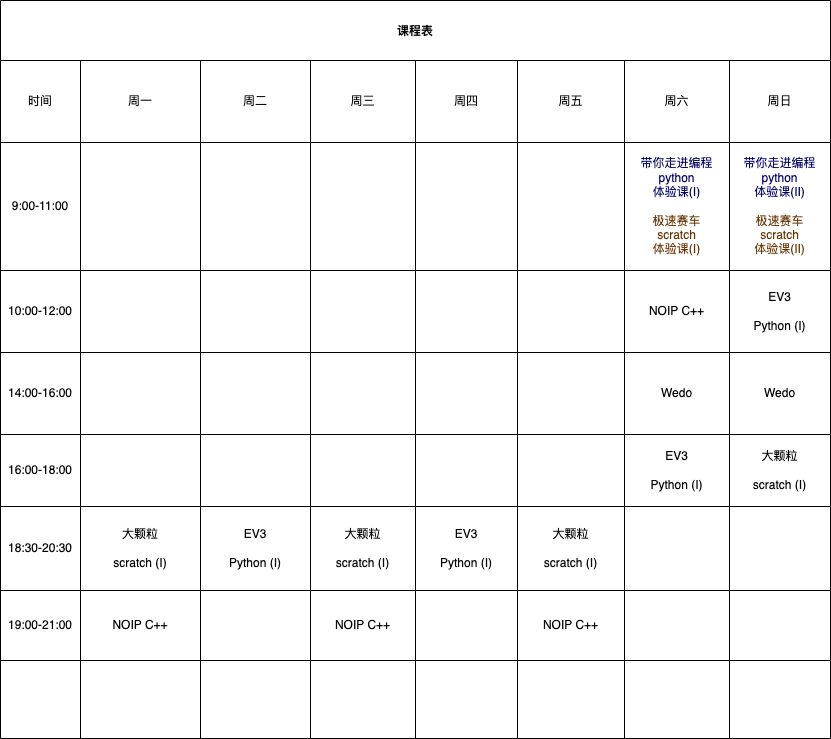

The diagram above was exported from draw.io. Its source (the exported page's mxGraphModel, read from the mxfile embedded in the PNG):
<mxGraphModel dx="458" dy="534" grid="1" gridSize="10" guides="1" tooltips="1" connect="1" arrows="1" fold="1" page="1" pageScale="1" pageWidth="827" pageHeight="1169" math="0" shadow="0">
  <root>
    <mxCell id="0" />
    <mxCell id="1" parent="0" />
    <mxCell id="150" value="课程表" style="shape=table;startSize=60;container=1;collapsible=0;childLayout=tableLayout;fontStyle=1" parent="1" vertex="1">
      <mxGeometry width="830" height="738" as="geometry" />
    </mxCell>
    <mxCell id="151" value="" style="shape=tableRow;horizontal=0;startSize=0;swimlaneHead=0;swimlaneBody=0;top=0;left=0;bottom=0;right=0;collapsible=0;dropTarget=0;fillColor=none;points=[[0,0.5],[1,0.5]];portConstraint=eastwest;" parent="150" vertex="1">
      <mxGeometry y="60" width="830" height="82" as="geometry" />
    </mxCell>
    <mxCell id="152" value="时间" style="shape=partialRectangle;html=1;whiteSpace=wrap;connectable=0;overflow=hidden;fillColor=none;top=0;left=0;bottom=0;right=0;pointerEvents=1;" parent="151" vertex="1">
      <mxGeometry width="80" height="82" as="geometry">
        <mxRectangle width="80" height="82" as="alternateBounds" />
      </mxGeometry>
    </mxCell>
    <mxCell id="153" value="周一" style="shape=partialRectangle;html=1;whiteSpace=wrap;connectable=0;overflow=hidden;fillColor=none;top=0;left=0;bottom=0;right=0;pointerEvents=1;" parent="151" vertex="1">
      <mxGeometry x="80" width="120" height="82" as="geometry">
        <mxRectangle width="120" height="82" as="alternateBounds" />
      </mxGeometry>
    </mxCell>
    <mxCell id="154" value="周二" style="shape=partialRectangle;html=1;whiteSpace=wrap;connectable=0;overflow=hidden;fillColor=none;top=0;left=0;bottom=0;right=0;pointerEvents=1;" parent="151" vertex="1">
      <mxGeometry x="200" width="110" height="82" as="geometry">
        <mxRectangle width="110" height="82" as="alternateBounds" />
      </mxGeometry>
    </mxCell>
    <mxCell id="155" value="周三" style="shape=partialRectangle;html=1;whiteSpace=wrap;connectable=0;overflow=hidden;fillColor=none;top=0;left=0;bottom=0;right=0;pointerEvents=1;" parent="151" vertex="1">
      <mxGeometry x="310" width="105" height="82" as="geometry">
        <mxRectangle width="105" height="82" as="alternateBounds" />
      </mxGeometry>
    </mxCell>
    <mxCell id="156" value="周四" style="shape=partialRectangle;html=1;whiteSpace=wrap;connectable=0;overflow=hidden;fillColor=none;top=0;left=0;bottom=0;right=0;pointerEvents=1;" parent="151" vertex="1">
      <mxGeometry x="415" width="102" height="82" as="geometry">
        <mxRectangle width="102" height="82" as="alternateBounds" />
      </mxGeometry>
    </mxCell>
    <mxCell id="157" value="周五" style="shape=partialRectangle;html=1;whiteSpace=wrap;connectable=0;overflow=hidden;fillColor=none;top=0;left=0;bottom=0;right=0;pointerEvents=1;" parent="151" vertex="1">
      <mxGeometry x="517" width="107" height="82" as="geometry">
        <mxRectangle width="107" height="82" as="alternateBounds" />
      </mxGeometry>
    </mxCell>
    <mxCell id="158" value="周六" style="shape=partialRectangle;html=1;whiteSpace=wrap;connectable=0;overflow=hidden;fillColor=none;top=0;left=0;bottom=0;right=0;pointerEvents=1;" parent="151" vertex="1">
      <mxGeometry x="624" width="105" height="82" as="geometry">
        <mxRectangle width="105" height="82" as="alternateBounds" />
      </mxGeometry>
    </mxCell>
    <mxCell id="159" value="周日" style="shape=partialRectangle;html=1;whiteSpace=wrap;connectable=0;overflow=hidden;fillColor=none;top=0;left=0;bottom=0;right=0;pointerEvents=1;" parent="151" vertex="1">
      <mxGeometry x="729" width="101" height="82" as="geometry">
        <mxRectangle width="101" height="82" as="alternateBounds" />
      </mxGeometry>
    </mxCell>
    <mxCell id="160" value="" style="shape=tableRow;horizontal=0;startSize=0;swimlaneHead=0;swimlaneBody=0;top=0;left=0;bottom=0;right=0;collapsible=0;dropTarget=0;fillColor=none;points=[[0,0.5],[1,0.5]];portConstraint=eastwest;" parent="150" vertex="1">
      <mxGeometry y="142" width="830" height="128" as="geometry" />
    </mxCell>
    <mxCell id="161" value="9:00-11:00" style="shape=partialRectangle;html=1;whiteSpace=wrap;connectable=0;overflow=hidden;fillColor=none;top=0;left=0;bottom=0;right=0;pointerEvents=1;" parent="160" vertex="1">
      <mxGeometry width="80" height="128" as="geometry">
        <mxRectangle width="80" height="128" as="alternateBounds" />
      </mxGeometry>
    </mxCell>
    <mxCell id="162" value="" style="shape=partialRectangle;html=1;whiteSpace=wrap;connectable=0;overflow=hidden;fillColor=none;top=0;left=0;bottom=0;right=0;pointerEvents=1;" parent="160" vertex="1">
      <mxGeometry x="80" width="120" height="128" as="geometry">
        <mxRectangle width="120" height="128" as="alternateBounds" />
      </mxGeometry>
    </mxCell>
    <mxCell id="163" value="" style="shape=partialRectangle;html=1;whiteSpace=wrap;connectable=0;overflow=hidden;fillColor=none;top=0;left=0;bottom=0;right=0;pointerEvents=1;" parent="160" vertex="1">
      <mxGeometry x="200" width="110" height="128" as="geometry">
        <mxRectangle width="110" height="128" as="alternateBounds" />
      </mxGeometry>
    </mxCell>
    <mxCell id="164" value="" style="shape=partialRectangle;html=1;whiteSpace=wrap;connectable=0;overflow=hidden;fillColor=none;top=0;left=0;bottom=0;right=0;pointerEvents=1;" parent="160" vertex="1">
      <mxGeometry x="310" width="105" height="128" as="geometry">
        <mxRectangle width="105" height="128" as="alternateBounds" />
      </mxGeometry>
    </mxCell>
    <mxCell id="165" value="" style="shape=partialRectangle;html=1;whiteSpace=wrap;connectable=0;overflow=hidden;fillColor=none;top=0;left=0;bottom=0;right=0;pointerEvents=1;" parent="160" vertex="1">
      <mxGeometry x="415" width="102" height="128" as="geometry">
        <mxRectangle width="102" height="128" as="alternateBounds" />
      </mxGeometry>
    </mxCell>
    <mxCell id="166" value="" style="shape=partialRectangle;html=1;whiteSpace=wrap;connectable=0;overflow=hidden;fillColor=none;top=0;left=0;bottom=0;right=0;pointerEvents=1;" parent="160" vertex="1">
      <mxGeometry x="517" width="107" height="128" as="geometry">
        <mxRectangle width="107" height="128" as="alternateBounds" />
      </mxGeometry>
    </mxCell>
    <mxCell id="167" value="&lt;font color=&quot;#000066&quot;&gt;带你走进编程&lt;br&gt;python&lt;br&gt;体验课(I)&lt;/font&gt;&lt;br&gt;&lt;br&gt;&lt;font color=&quot;#663300&quot;&gt;极速赛车&lt;br&gt;scratch&lt;br&gt;体验课(I)&lt;/font&gt;" style="shape=partialRectangle;html=1;whiteSpace=wrap;connectable=0;overflow=hidden;fillColor=none;top=0;left=0;bottom=0;right=0;pointerEvents=1;" parent="160" vertex="1">
      <mxGeometry x="624" width="105" height="128" as="geometry">
        <mxRectangle width="105" height="128" as="alternateBounds" />
      </mxGeometry>
    </mxCell>
    <mxCell id="168" value="&lt;font color=&quot;#000066&quot;&gt;带你走进编程&lt;br&gt;python&lt;br&gt;体验课(II)&lt;/font&gt;&lt;br&gt;&lt;br&gt;&lt;font color=&quot;#663300&quot;&gt;极速赛车&lt;br&gt;scratch&lt;br&gt;体验课(II)&lt;/font&gt;" style="shape=partialRectangle;html=1;whiteSpace=wrap;connectable=0;overflow=hidden;fillColor=none;top=0;left=0;bottom=0;right=0;pointerEvents=1;" parent="160" vertex="1">
      <mxGeometry x="729" width="101" height="128" as="geometry">
        <mxRectangle width="101" height="128" as="alternateBounds" />
      </mxGeometry>
    </mxCell>
    <mxCell id="169" value="" style="shape=tableRow;horizontal=0;startSize=0;swimlaneHead=0;swimlaneBody=0;top=0;left=0;bottom=0;right=0;collapsible=0;dropTarget=0;fillColor=none;points=[[0,0.5],[1,0.5]];portConstraint=eastwest;" parent="150" vertex="1">
      <mxGeometry y="270" width="830" height="82" as="geometry" />
    </mxCell>
    <mxCell id="170" value="10:00-12:00" style="shape=partialRectangle;html=1;whiteSpace=wrap;connectable=0;overflow=hidden;fillColor=none;top=0;left=0;bottom=0;right=0;pointerEvents=1;" parent="169" vertex="1">
      <mxGeometry width="80" height="82" as="geometry">
        <mxRectangle width="80" height="82" as="alternateBounds" />
      </mxGeometry>
    </mxCell>
    <mxCell id="171" value="" style="shape=partialRectangle;html=1;whiteSpace=wrap;connectable=0;overflow=hidden;fillColor=none;top=0;left=0;bottom=0;right=0;pointerEvents=1;" parent="169" vertex="1">
      <mxGeometry x="80" width="120" height="82" as="geometry">
        <mxRectangle width="120" height="82" as="alternateBounds" />
      </mxGeometry>
    </mxCell>
    <mxCell id="172" value="" style="shape=partialRectangle;html=1;whiteSpace=wrap;connectable=0;overflow=hidden;fillColor=none;top=0;left=0;bottom=0;right=0;pointerEvents=1;" parent="169" vertex="1">
      <mxGeometry x="200" width="110" height="82" as="geometry">
        <mxRectangle width="110" height="82" as="alternateBounds" />
      </mxGeometry>
    </mxCell>
    <mxCell id="173" value="" style="shape=partialRectangle;html=1;whiteSpace=wrap;connectable=0;overflow=hidden;fillColor=none;top=0;left=0;bottom=0;right=0;pointerEvents=1;" parent="169" vertex="1">
      <mxGeometry x="310" width="105" height="82" as="geometry">
        <mxRectangle width="105" height="82" as="alternateBounds" />
      </mxGeometry>
    </mxCell>
    <mxCell id="174" value="" style="shape=partialRectangle;html=1;whiteSpace=wrap;connectable=0;overflow=hidden;fillColor=none;top=0;left=0;bottom=0;right=0;pointerEvents=1;" parent="169" vertex="1">
      <mxGeometry x="415" width="102" height="82" as="geometry">
        <mxRectangle width="102" height="82" as="alternateBounds" />
      </mxGeometry>
    </mxCell>
    <mxCell id="175" value="" style="shape=partialRectangle;html=1;whiteSpace=wrap;connectable=0;overflow=hidden;fillColor=none;top=0;left=0;bottom=0;right=0;pointerEvents=1;" parent="169" vertex="1">
      <mxGeometry x="517" width="107" height="82" as="geometry">
        <mxRectangle width="107" height="82" as="alternateBounds" />
      </mxGeometry>
    </mxCell>
    <mxCell id="176" value="NOIP C++" style="shape=partialRectangle;html=1;whiteSpace=wrap;connectable=0;overflow=hidden;fillColor=none;top=0;left=0;bottom=0;right=0;pointerEvents=1;" parent="169" vertex="1">
      <mxGeometry x="624" width="105" height="82" as="geometry">
        <mxRectangle width="105" height="82" as="alternateBounds" />
      </mxGeometry>
    </mxCell>
    <mxCell id="177" value="EV3&lt;br&gt;&lt;br&gt;Python (I)" style="shape=partialRectangle;html=1;whiteSpace=wrap;connectable=0;overflow=hidden;fillColor=none;top=0;left=0;bottom=0;right=0;pointerEvents=1;" parent="169" vertex="1">
      <mxGeometry x="729" width="101" height="82" as="geometry">
        <mxRectangle width="101" height="82" as="alternateBounds" />
      </mxGeometry>
    </mxCell>
    <mxCell id="178" value="" style="shape=tableRow;horizontal=0;startSize=0;swimlaneHead=0;swimlaneBody=0;top=0;left=0;bottom=0;right=0;collapsible=0;dropTarget=0;fillColor=none;points=[[0,0.5],[1,0.5]];portConstraint=eastwest;" parent="150" vertex="1">
      <mxGeometry y="352" width="830" height="82" as="geometry" />
    </mxCell>
    <mxCell id="179" value="14:00-16:00" style="shape=partialRectangle;html=1;whiteSpace=wrap;connectable=0;overflow=hidden;fillColor=none;top=0;left=0;bottom=0;right=0;pointerEvents=1;" parent="178" vertex="1">
      <mxGeometry width="80" height="82" as="geometry">
        <mxRectangle width="80" height="82" as="alternateBounds" />
      </mxGeometry>
    </mxCell>
    <mxCell id="180" value="" style="shape=partialRectangle;html=1;whiteSpace=wrap;connectable=0;overflow=hidden;fillColor=none;top=0;left=0;bottom=0;right=0;pointerEvents=1;" parent="178" vertex="1">
      <mxGeometry x="80" width="120" height="82" as="geometry">
        <mxRectangle width="120" height="82" as="alternateBounds" />
      </mxGeometry>
    </mxCell>
    <mxCell id="181" value="" style="shape=partialRectangle;html=1;whiteSpace=wrap;connectable=0;overflow=hidden;fillColor=none;top=0;left=0;bottom=0;right=0;pointerEvents=1;" parent="178" vertex="1">
      <mxGeometry x="200" width="110" height="82" as="geometry">
        <mxRectangle width="110" height="82" as="alternateBounds" />
      </mxGeometry>
    </mxCell>
    <mxCell id="182" value="" style="shape=partialRectangle;html=1;whiteSpace=wrap;connectable=0;overflow=hidden;fillColor=none;top=0;left=0;bottom=0;right=0;pointerEvents=1;" parent="178" vertex="1">
      <mxGeometry x="310" width="105" height="82" as="geometry">
        <mxRectangle width="105" height="82" as="alternateBounds" />
      </mxGeometry>
    </mxCell>
    <mxCell id="183" value="" style="shape=partialRectangle;html=1;whiteSpace=wrap;connectable=0;overflow=hidden;fillColor=none;top=0;left=0;bottom=0;right=0;pointerEvents=1;" parent="178" vertex="1">
      <mxGeometry x="415" width="102" height="82" as="geometry">
        <mxRectangle width="102" height="82" as="alternateBounds" />
      </mxGeometry>
    </mxCell>
    <mxCell id="184" value="" style="shape=partialRectangle;html=1;whiteSpace=wrap;connectable=0;overflow=hidden;fillColor=none;top=0;left=0;bottom=0;right=0;pointerEvents=1;" parent="178" vertex="1">
      <mxGeometry x="517" width="107" height="82" as="geometry">
        <mxRectangle width="107" height="82" as="alternateBounds" />
      </mxGeometry>
    </mxCell>
    <mxCell id="185" value="Wedo" style="shape=partialRectangle;html=1;whiteSpace=wrap;connectable=0;overflow=hidden;fillColor=none;top=0;left=0;bottom=0;right=0;pointerEvents=1;" parent="178" vertex="1">
      <mxGeometry x="624" width="105" height="82" as="geometry">
        <mxRectangle width="105" height="82" as="alternateBounds" />
      </mxGeometry>
    </mxCell>
    <mxCell id="186" value="Wedo" style="shape=partialRectangle;html=1;whiteSpace=wrap;connectable=0;overflow=hidden;fillColor=none;top=0;left=0;bottom=0;right=0;pointerEvents=1;" parent="178" vertex="1">
      <mxGeometry x="729" width="101" height="82" as="geometry">
        <mxRectangle width="101" height="82" as="alternateBounds" />
      </mxGeometry>
    </mxCell>
    <mxCell id="187" value="" style="shape=tableRow;horizontal=0;startSize=0;swimlaneHead=0;swimlaneBody=0;top=0;left=0;bottom=0;right=0;collapsible=0;dropTarget=0;fillColor=none;points=[[0,0.5],[1,0.5]];portConstraint=eastwest;" parent="150" vertex="1">
      <mxGeometry y="434" width="830" height="72" as="geometry" />
    </mxCell>
    <mxCell id="188" value="16:00-18:00" style="shape=partialRectangle;html=1;whiteSpace=wrap;connectable=0;overflow=hidden;fillColor=none;top=0;left=0;bottom=0;right=0;pointerEvents=1;" parent="187" vertex="1">
      <mxGeometry width="80" height="72" as="geometry">
        <mxRectangle width="80" height="72" as="alternateBounds" />
      </mxGeometry>
    </mxCell>
    <mxCell id="189" value="" style="shape=partialRectangle;html=1;whiteSpace=wrap;connectable=0;overflow=hidden;fillColor=none;top=0;left=0;bottom=0;right=0;pointerEvents=1;" parent="187" vertex="1">
      <mxGeometry x="80" width="120" height="72" as="geometry">
        <mxRectangle width="120" height="72" as="alternateBounds" />
      </mxGeometry>
    </mxCell>
    <mxCell id="190" value="" style="shape=partialRectangle;html=1;whiteSpace=wrap;connectable=0;overflow=hidden;fillColor=none;top=0;left=0;bottom=0;right=0;pointerEvents=1;" parent="187" vertex="1">
      <mxGeometry x="200" width="110" height="72" as="geometry">
        <mxRectangle width="110" height="72" as="alternateBounds" />
      </mxGeometry>
    </mxCell>
    <mxCell id="191" value="" style="shape=partialRectangle;html=1;whiteSpace=wrap;connectable=0;overflow=hidden;fillColor=none;top=0;left=0;bottom=0;right=0;pointerEvents=1;" parent="187" vertex="1">
      <mxGeometry x="310" width="105" height="72" as="geometry">
        <mxRectangle width="105" height="72" as="alternateBounds" />
      </mxGeometry>
    </mxCell>
    <mxCell id="192" value="" style="shape=partialRectangle;html=1;whiteSpace=wrap;connectable=0;overflow=hidden;fillColor=none;top=0;left=0;bottom=0;right=0;pointerEvents=1;" parent="187" vertex="1">
      <mxGeometry x="415" width="102" height="72" as="geometry">
        <mxRectangle width="102" height="72" as="alternateBounds" />
      </mxGeometry>
    </mxCell>
    <mxCell id="193" value="" style="shape=partialRectangle;html=1;whiteSpace=wrap;connectable=0;overflow=hidden;fillColor=none;top=0;left=0;bottom=0;right=0;pointerEvents=1;" parent="187" vertex="1">
      <mxGeometry x="517" width="107" height="72" as="geometry">
        <mxRectangle width="107" height="72" as="alternateBounds" />
      </mxGeometry>
    </mxCell>
    <mxCell id="194" value="EV3&lt;br&gt;&lt;br&gt;Python (I)" style="shape=partialRectangle;html=1;whiteSpace=wrap;connectable=0;overflow=hidden;fillColor=none;top=0;left=0;bottom=0;right=0;pointerEvents=1;" parent="187" vertex="1">
      <mxGeometry x="624" width="105" height="72" as="geometry">
        <mxRectangle width="105" height="72" as="alternateBounds" />
      </mxGeometry>
    </mxCell>
    <mxCell id="195" value="大颗粒&lt;br&gt;&lt;br&gt;scratch (I)" style="shape=partialRectangle;html=1;whiteSpace=wrap;connectable=0;overflow=hidden;fillColor=none;top=0;left=0;bottom=0;right=0;pointerEvents=1;" parent="187" vertex="1">
      <mxGeometry x="729" width="101" height="72" as="geometry">
        <mxRectangle width="101" height="72" as="alternateBounds" />
      </mxGeometry>
    </mxCell>
    <mxCell id="196" value="" style="shape=tableRow;horizontal=0;startSize=0;swimlaneHead=0;swimlaneBody=0;top=0;left=0;bottom=0;right=0;collapsible=0;dropTarget=0;fillColor=none;points=[[0,0.5],[1,0.5]];portConstraint=eastwest;" parent="150" vertex="1">
      <mxGeometry y="506" width="830" height="84" as="geometry" />
    </mxCell>
    <mxCell id="197" value="18:30-20:30" style="shape=partialRectangle;html=1;whiteSpace=wrap;connectable=0;overflow=hidden;fillColor=none;top=0;left=0;bottom=0;right=0;pointerEvents=1;" parent="196" vertex="1">
      <mxGeometry width="80" height="84" as="geometry">
        <mxRectangle width="80" height="84" as="alternateBounds" />
      </mxGeometry>
    </mxCell>
    <mxCell id="198" value="大颗粒&lt;br&gt;&lt;br&gt;scratch (I)" style="shape=partialRectangle;html=1;whiteSpace=wrap;connectable=0;overflow=hidden;fillColor=none;top=0;left=0;bottom=0;right=0;pointerEvents=1;" parent="196" vertex="1">
      <mxGeometry x="80" width="120" height="84" as="geometry">
        <mxRectangle width="120" height="84" as="alternateBounds" />
      </mxGeometry>
    </mxCell>
    <mxCell id="199" value="EV3&lt;br&gt;&lt;br&gt;Python (I)" style="shape=partialRectangle;html=1;whiteSpace=wrap;connectable=0;overflow=hidden;fillColor=none;top=0;left=0;bottom=0;right=0;pointerEvents=1;" parent="196" vertex="1">
      <mxGeometry x="200" width="110" height="84" as="geometry">
        <mxRectangle width="110" height="84" as="alternateBounds" />
      </mxGeometry>
    </mxCell>
    <mxCell id="200" value="大颗粒&lt;br&gt;&lt;br&gt;scratch (I)" style="shape=partialRectangle;html=1;whiteSpace=wrap;connectable=0;overflow=hidden;fillColor=none;top=0;left=0;bottom=0;right=0;pointerEvents=1;" parent="196" vertex="1">
      <mxGeometry x="310" width="105" height="84" as="geometry">
        <mxRectangle width="105" height="84" as="alternateBounds" />
      </mxGeometry>
    </mxCell>
    <mxCell id="201" value="EV3&lt;br&gt;&lt;br&gt;Python (I)" style="shape=partialRectangle;html=1;whiteSpace=wrap;connectable=0;overflow=hidden;fillColor=none;top=0;left=0;bottom=0;right=0;pointerEvents=1;" parent="196" vertex="1">
      <mxGeometry x="415" width="102" height="84" as="geometry">
        <mxRectangle width="102" height="84" as="alternateBounds" />
      </mxGeometry>
    </mxCell>
    <mxCell id="202" value="大颗粒&lt;br&gt;&lt;br&gt;scratch (I)" style="shape=partialRectangle;html=1;whiteSpace=wrap;connectable=0;overflow=hidden;fillColor=none;top=0;left=0;bottom=0;right=0;pointerEvents=1;" parent="196" vertex="1">
      <mxGeometry x="517" width="107" height="84" as="geometry">
        <mxRectangle width="107" height="84" as="alternateBounds" />
      </mxGeometry>
    </mxCell>
    <mxCell id="203" value="" style="shape=partialRectangle;html=1;whiteSpace=wrap;connectable=0;overflow=hidden;fillColor=none;top=0;left=0;bottom=0;right=0;pointerEvents=1;" parent="196" vertex="1">
      <mxGeometry x="624" width="105" height="84" as="geometry">
        <mxRectangle width="105" height="84" as="alternateBounds" />
      </mxGeometry>
    </mxCell>
    <mxCell id="204" value="" style="shape=partialRectangle;html=1;whiteSpace=wrap;connectable=0;overflow=hidden;fillColor=none;top=0;left=0;bottom=0;right=0;pointerEvents=1;" parent="196" vertex="1">
      <mxGeometry x="729" width="101" height="84" as="geometry">
        <mxRectangle width="101" height="84" as="alternateBounds" />
      </mxGeometry>
    </mxCell>
    <mxCell id="205" value="" style="shape=tableRow;horizontal=0;startSize=0;swimlaneHead=0;swimlaneBody=0;top=0;left=0;bottom=0;right=0;collapsible=0;dropTarget=0;fillColor=none;points=[[0,0.5],[1,0.5]];portConstraint=eastwest;" parent="150" vertex="1">
      <mxGeometry y="590" width="830" height="70" as="geometry" />
    </mxCell>
    <mxCell id="206" value="19:00-21:00" style="shape=partialRectangle;html=1;whiteSpace=wrap;connectable=0;overflow=hidden;fillColor=none;top=0;left=0;bottom=0;right=0;pointerEvents=1;" parent="205" vertex="1">
      <mxGeometry width="80" height="70" as="geometry">
        <mxRectangle width="80" height="70" as="alternateBounds" />
      </mxGeometry>
    </mxCell>
    <mxCell id="207" value="NOIP C++" style="shape=partialRectangle;html=1;whiteSpace=wrap;connectable=0;overflow=hidden;fillColor=none;top=0;left=0;bottom=0;right=0;pointerEvents=1;" parent="205" vertex="1">
      <mxGeometry x="80" width="120" height="70" as="geometry">
        <mxRectangle width="120" height="70" as="alternateBounds" />
      </mxGeometry>
    </mxCell>
    <mxCell id="208" value="" style="shape=partialRectangle;html=1;whiteSpace=wrap;connectable=0;overflow=hidden;fillColor=none;top=0;left=0;bottom=0;right=0;pointerEvents=1;" parent="205" vertex="1">
      <mxGeometry x="200" width="110" height="70" as="geometry">
        <mxRectangle width="110" height="70" as="alternateBounds" />
      </mxGeometry>
    </mxCell>
    <mxCell id="209" value="NOIP C++" style="shape=partialRectangle;html=1;whiteSpace=wrap;connectable=0;overflow=hidden;fillColor=none;top=0;left=0;bottom=0;right=0;pointerEvents=1;" parent="205" vertex="1">
      <mxGeometry x="310" width="105" height="70" as="geometry">
        <mxRectangle width="105" height="70" as="alternateBounds" />
      </mxGeometry>
    </mxCell>
    <mxCell id="210" value="" style="shape=partialRectangle;html=1;whiteSpace=wrap;connectable=0;overflow=hidden;fillColor=none;top=0;left=0;bottom=0;right=0;pointerEvents=1;" parent="205" vertex="1">
      <mxGeometry x="415" width="102" height="70" as="geometry">
        <mxRectangle width="102" height="70" as="alternateBounds" />
      </mxGeometry>
    </mxCell>
    <mxCell id="211" value="NOIP C++" style="shape=partialRectangle;html=1;whiteSpace=wrap;connectable=0;overflow=hidden;fillColor=none;top=0;left=0;bottom=0;right=0;pointerEvents=1;" parent="205" vertex="1">
      <mxGeometry x="517" width="107" height="70" as="geometry">
        <mxRectangle width="107" height="70" as="alternateBounds" />
      </mxGeometry>
    </mxCell>
    <mxCell id="212" value="" style="shape=partialRectangle;html=1;whiteSpace=wrap;connectable=0;overflow=hidden;fillColor=none;top=0;left=0;bottom=0;right=0;pointerEvents=1;" parent="205" vertex="1">
      <mxGeometry x="624" width="105" height="70" as="geometry">
        <mxRectangle width="105" height="70" as="alternateBounds" />
      </mxGeometry>
    </mxCell>
    <mxCell id="213" value="" style="shape=partialRectangle;html=1;whiteSpace=wrap;connectable=0;overflow=hidden;fillColor=none;top=0;left=0;bottom=0;right=0;pointerEvents=1;" parent="205" vertex="1">
      <mxGeometry x="729" width="101" height="70" as="geometry">
        <mxRectangle width="101" height="70" as="alternateBounds" />
      </mxGeometry>
    </mxCell>
    <mxCell id="214" value="" style="shape=tableRow;horizontal=0;startSize=0;swimlaneHead=0;swimlaneBody=0;top=0;left=0;bottom=0;right=0;collapsible=0;dropTarget=0;fillColor=none;points=[[0,0.5],[1,0.5]];portConstraint=eastwest;" parent="150" vertex="1">
      <mxGeometry y="660" width="830" height="78" as="geometry" />
    </mxCell>
    <mxCell id="215" value="" style="shape=partialRectangle;html=1;whiteSpace=wrap;connectable=0;overflow=hidden;fillColor=none;top=0;left=0;bottom=0;right=0;pointerEvents=1;" parent="214" vertex="1">
      <mxGeometry width="80" height="78" as="geometry">
        <mxRectangle width="80" height="78" as="alternateBounds" />
      </mxGeometry>
    </mxCell>
    <mxCell id="216" value="" style="shape=partialRectangle;html=1;whiteSpace=wrap;connectable=0;overflow=hidden;fillColor=none;top=0;left=0;bottom=0;right=0;pointerEvents=1;" parent="214" vertex="1">
      <mxGeometry x="80" width="120" height="78" as="geometry">
        <mxRectangle width="120" height="78" as="alternateBounds" />
      </mxGeometry>
    </mxCell>
    <mxCell id="217" value="" style="shape=partialRectangle;html=1;whiteSpace=wrap;connectable=0;overflow=hidden;fillColor=none;top=0;left=0;bottom=0;right=0;pointerEvents=1;" parent="214" vertex="1">
      <mxGeometry x="200" width="110" height="78" as="geometry">
        <mxRectangle width="110" height="78" as="alternateBounds" />
      </mxGeometry>
    </mxCell>
    <mxCell id="218" value="" style="shape=partialRectangle;html=1;whiteSpace=wrap;connectable=0;overflow=hidden;fillColor=none;top=0;left=0;bottom=0;right=0;pointerEvents=1;" parent="214" vertex="1">
      <mxGeometry x="310" width="105" height="78" as="geometry">
        <mxRectangle width="105" height="78" as="alternateBounds" />
      </mxGeometry>
    </mxCell>
    <mxCell id="219" value="" style="shape=partialRectangle;html=1;whiteSpace=wrap;connectable=0;overflow=hidden;fillColor=none;top=0;left=0;bottom=0;right=0;pointerEvents=1;" parent="214" vertex="1">
      <mxGeometry x="415" width="102" height="78" as="geometry">
        <mxRectangle width="102" height="78" as="alternateBounds" />
      </mxGeometry>
    </mxCell>
    <mxCell id="220" value="" style="shape=partialRectangle;html=1;whiteSpace=wrap;connectable=0;overflow=hidden;fillColor=none;top=0;left=0;bottom=0;right=0;pointerEvents=1;" parent="214" vertex="1">
      <mxGeometry x="517" width="107" height="78" as="geometry">
        <mxRectangle width="107" height="78" as="alternateBounds" />
      </mxGeometry>
    </mxCell>
    <mxCell id="221" value="" style="shape=partialRectangle;html=1;whiteSpace=wrap;connectable=0;overflow=hidden;fillColor=none;top=0;left=0;bottom=0;right=0;pointerEvents=1;" parent="214" vertex="1">
      <mxGeometry x="624" width="105" height="78" as="geometry">
        <mxRectangle width="105" height="78" as="alternateBounds" />
      </mxGeometry>
    </mxCell>
    <mxCell id="222" value="" style="shape=partialRectangle;html=1;whiteSpace=wrap;connectable=0;overflow=hidden;fillColor=none;top=0;left=0;bottom=0;right=0;pointerEvents=1;" parent="214" vertex="1">
      <mxGeometry x="729" width="101" height="78" as="geometry">
        <mxRectangle width="101" height="78" as="alternateBounds" />
      </mxGeometry>
    </mxCell>
  </root>
</mxGraphModel>